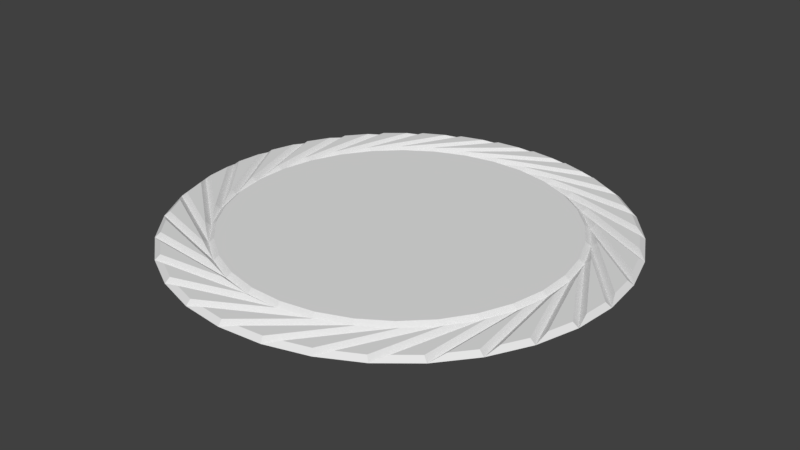 # Source: WOAHCOOLCIRLCE.blend  (saved by Blender 2.79.7; exported with 4.5.12 LTS)
import bpy
from mathutils import Matrix  # noqa: F401  (used for matrix-valued properties, if any)

bpy.ops.wm.read_factory_settings(use_empty=True)
scene = bpy.context.scene
scene.name = 'Scene'

# ---- collections
col_collection_1 = bpy.data.collections.new('Collection 1'); scene.collection.children.link(col_collection_1)

# ---- world
world_world = bpy.data.worlds.new('World'); scene.world = world_world
world_world.color = (0.05088, 0.05088, 0.05088)
world_world.use_sun_shadow = False
world_world.sun_shadow_jitter_overblur = 0.0

# ---- meshes
me_circle = bpy.data.meshes.new('Circle')
me_circle.from_pydata([(1.037e-07, 1.873, 0.0), (-0.3655, 1.837, 0.0), (-0.7169, 1.731, 0.0), (-1.041, 1.558, 0.0), (-1.325, 1.325, 0.0), (-1.558, 1.041, 0.0), (-1.731, 0.7169, 0.0), (-1.837, 0.3655, 0.0), (-1.873, -1.074e-07, 0.0), (-1.837, -0.3655, 0.0), (-1.731, -0.7169, 0.0), (-1.558, -1.041, 0.0), (-1.325, -1.325, 0.0), (-1.041, -1.558, 0.0), (-0.7169, -1.731, 0.0), (-0.3655, -1.837, 0.0), (7.141e-07, -1.873, 0.0), (0.3655, -1.837, 0.0), (0.7169, -1.731, 0.0), (1.041, -1.558, 0.0), (1.325, -1.325, 0.0), (1.558, -1.041, 0.0), (1.731, -0.7169, 0.0), (1.837, -0.3655, 0.0), (1.873, 1.56e-06, 0.0), (1.837, 0.3655, 0.0), (1.731, 0.7169, 0.0), (1.558, 1.041, 0.0), (1.325, 1.325, 0.0), (1.041, 1.558, 0.0), (0.7169, 1.731, 0.0), (0.3655, 1.837, 0.0), (-0.9162, 1.146, 0.0), (-0.675, 1.303, 0.0), (-1.122, 0.9454, 0.0), (-1.285, 0.7083, 0.0), (-1.399, 0.444, 0.0), (-1.458, 0.1627, 0.0), (-1.462, -0.125, 0.0), (-1.41, -0.4078, 0.0), (-1.303, -0.675, 0.0), (-1.146, -0.9162, 0.0), (-0.9454, -1.122, 0.0), (-0.7083, -1.285, 0.0), (-0.444, -1.399, 0.0), (-0.1627, -1.458, 0.0), (0.125, -1.462, 0.0), (0.4078, -1.41, 0.0), (0.675, -1.303, 0.0), (0.9162, -1.146, 0.0), (1.122, -0.9454, 0.0), (1.285, -0.7083, 0.0), (1.399, -0.444, 0.0), (1.458, -0.1627, 0.0), (1.462, 0.125, 0.0), (1.41, 0.4078, 0.0), (1.303, 0.675, 0.0), (1.146, 0.9162, 0.0), (0.9454, 1.122, 0.0), (0.7083, 1.285, 0.0), (0.444, 1.399, 0.0), (0.1627, 1.458, 0.0), (-0.125, 1.462, 0.0), (-0.4078, 1.41, 0.0), (-0.8895, 1.113, 0.03493), (-1.09, 0.9179, 0.03493), (-1.248, 0.6877, 0.03493), (-1.358, 0.4311, 0.03493), (-1.416, 0.1579, 0.03493), (-1.419, -0.1213, 0.03493), (-1.369, -0.3959, 0.03493), (-1.265, -0.6553, 0.03493), (-1.113, -0.8895, 0.03493), (-0.9179, -1.09, 0.03493), (-0.6877, -1.248, 0.03493), (-0.4311, -1.358, 0.03493), (-0.1579, -1.416, 0.03493), (0.1213, -1.419, 0.03493), (0.3959, -1.369, 0.03493), (0.6553, -1.265, 0.03493), (0.8895, -1.113, 0.03493), (1.09, -0.9179, 0.03493), (1.248, -0.6877, 0.03493), (1.358, -0.4311, 0.03493), (1.416, -0.1579, 0.03493), (1.419, 0.1213, 0.03493), (1.369, 0.3959, 0.03493), (1.265, 0.6553, 0.03493), (1.113, 0.8895, 0.03493), (0.9179, 1.09, 0.03493), (0.6877, 1.248, 0.03493), (0.4311, 1.358, 0.03493), (0.1579, 1.416, 0.03493), (-0.1213, 1.419, 0.03493), (-0.3959, 1.369, 0.03493), (-0.6553, 1.265, 0.03493), (-0.7198, 1.324, 0.03493), (-0.7003, 1.337, 0.03493), (-0.1317, 1.818, 0.03493), (-0.3434, 1.797, 0.03493), (-0.9644, 1.159, 0.03493), (-0.9477, 1.175, 0.03493), (-0.4838, 1.757, 0.03493), (-0.6874, 1.695, 0.03493), (-1.172, 0.9482, 0.03493), (-1.159, 0.9673, 0.03493), (-0.8172, 1.629, 0.03493), (-1.005, 1.529, 0.03493), (-1.334, 0.7013, 0.03493), (-1.325, 0.7227, 0.03493), (-1.119, 1.438, 0.03493), (-1.284, 1.303, 0.03493), (-1.446, 0.4275, 0.03493), (-1.441, 0.4502, 0.03493), (-1.378, 1.192, 0.03493), (-1.513, 1.028, 0.03493), (-1.501, 0.1373, 0.03493), (-1.501, 0.1605, 0.03493), (-1.584, 0.9003, 0.03493), (-1.685, 0.7127, 0.03493), (-1.499, -0.1582, 0.03493), (-1.503, -0.1354, 0.03493), (-1.73, 0.5739, 0.03493), (-1.791, 0.3703, 0.03493), (-1.439, -0.4476, 0.03493), (-1.448, -0.426, 0.03493), (-1.808, 0.2254, 0.03493), (-1.829, 0.01371, 0.03493), (-1.324, -0.7198, 0.03493), (-1.337, -0.7003, 0.03493), (-1.818, -0.1317, 0.03493), (-1.797, -0.3434, 0.03493), (-1.159, -0.9644, 0.03493), (-1.175, -0.9477, 0.03493), (-1.757, -0.4838, 0.03493), (-1.695, -0.6874, 0.03493), (-0.9482, -1.172, 0.03493), (-0.9673, -1.159, 0.03493), (-1.629, -0.8172, 0.03493), (-1.529, -1.005, 0.03493), (-0.7013, -1.334, 0.03493), (-0.7227, -1.325, 0.03493), (-1.438, -1.119, 0.03493), (-1.303, -1.284, 0.03493), (-0.4275, -1.446, 0.03493), (-0.4502, -1.441, 0.03493), (-1.192, -1.378, 0.03493), (-1.028, -1.513, 0.03493), (-0.1373, -1.501, 0.03493), (-0.1605, -1.501, 0.03493), (-0.9003, -1.584, 0.03493), (-0.7127, -1.685, 0.03493), (0.1582, -1.499, 0.03493), (0.1354, -1.503, 0.03493), (-0.5739, -1.73, 0.03493), (-0.3703, -1.791, 0.03493), (0.4476, -1.439, 0.03493), (0.426, -1.448, 0.03493), (-0.2254, -1.808, 0.03493), (-0.01371, -1.829, 0.03493), (0.7198, -1.324, 0.03493), (0.7003, -1.337, 0.03493), (0.1317, -1.818, 0.03493), (0.3434, -1.797, 0.03493), (0.9644, -1.159, 0.03493), (0.9477, -1.175, 0.03493), (0.4838, -1.757, 0.03493), (0.6874, -1.695, 0.03493), (1.172, -0.9482, 0.03493), (1.159, -0.9673, 0.03493), (0.8172, -1.629, 0.03493), (1.005, -1.529, 0.03493), (1.334, -0.7013, 0.03493), (1.325, -0.7227, 0.03493), (1.119, -1.438, 0.03493), (1.284, -1.303, 0.03493), (1.446, -0.4275, 0.03493), (1.441, -0.4502, 0.03493), (1.378, -1.192, 0.03493), (1.513, -1.028, 0.03493), (1.501, -0.1373, 0.03493), (1.501, -0.1605, 0.03493), (1.584, -0.9003, 0.03493), (1.685, -0.7127, 0.03493), (1.499, 0.1582, 0.03493), (1.503, 0.1354, 0.03493), (1.73, -0.5739, 0.03493), (1.791, -0.3703, 0.03493), (1.439, 0.4476, 0.03493), (1.448, 0.426, 0.03493), (1.808, -0.2254, 0.03493), (1.829, -0.0137, 0.03493), (1.324, 0.7198, 0.03493), (1.337, 0.7003, 0.03493), (1.818, 0.1317, 0.03493), (1.797, 0.3434, 0.03493), (1.159, 0.9644, 0.03493), (1.175, 0.9477, 0.03493), (1.757, 0.4838, 0.03493), (1.695, 0.6874, 0.03493), (0.9482, 1.172, 0.03493), (0.9673, 1.159, 0.03493), (1.629, 0.8172, 0.03493), (1.529, 1.005, 0.03493), (0.7013, 1.334, 0.03493), (0.7227, 1.325, 0.03493), (1.438, 1.119, 0.03493), (1.303, 1.284, 0.03493), (0.4275, 1.446, 0.03493), (0.4502, 1.441, 0.03493), (1.192, 1.378, 0.03493), (1.028, 1.513, 0.03493), (0.1373, 1.501, 0.03493), (0.1605, 1.501, 0.03493), (0.9003, 1.584, 0.03493), (0.7127, 1.685, 0.03493), (-0.1582, 1.499, 0.03493), (-0.1354, 1.503, 0.03493), (0.5739, 1.73, 0.03493), (0.3703, 1.791, 0.03493), (-0.4476, 1.439, 0.03493), (-0.426, 1.448, 0.03493), (0.2254, 1.808, 0.03493), (0.01371, 1.829, 0.03493)], [], [(64, 65, 66, 67, 68, 69, 70, 71, 72, 73, 74, 75, 76, 77, 78, 79, 80, 81, 82, 83, 84, 85, 86, 87, 88, 89, 90, 91, 92, 93, 94, 95), (96, 97, 98, 99), (100, 101, 102, 103), (104, 105, 106, 107), (108, 109, 110, 111), (112, 113, 114, 115), (116, 117, 118, 119), (120, 121, 122, 123), (124, 125, 126, 127), (128, 129, 130, 131), (132, 133, 134, 135), (136, 137, 138, 139), (140, 141, 142, 143), (144, 145, 146, 147), (148, 149, 150, 151), (152, 153, 154, 155), (156, 157, 158, 159), (160, 161, 162, 163), (164, 165, 166, 167), (168, 169, 170, 171), (172, 173, 174, 175), (176, 177, 178, 179), (180, 181, 182, 183), (184, 185, 186, 187), (188, 189, 190, 191), (192, 193, 194, 195), (196, 197, 198, 199), (200, 201, 202, 203), (204, 205, 206, 207), (208, 209, 210, 211), (212, 213, 214, 215), (216, 217, 218, 219), (220, 221, 222, 223), (32, 34, 65, 64), (34, 35, 66, 65), (35, 36, 67, 66), (36, 37, 68, 67), (37, 38, 69, 68), (38, 39, 70, 69), (39, 40, 71, 70), (40, 41, 72, 71), (41, 42, 73, 72), (42, 43, 74, 73), (43, 44, 75, 74), (44, 45, 76, 75), (45, 46, 77, 76), (46, 47, 78, 77), (47, 48, 79, 78), (48, 49, 80, 79), (49, 50, 81, 80), (50, 51, 82, 81), (51, 52, 83, 82), (52, 53, 84, 83), (53, 54, 85, 84), (54, 55, 86, 85), (55, 56, 87, 86), (56, 57, 88, 87), (57, 58, 89, 88), (58, 59, 90, 89), (59, 60, 91, 90), (60, 61, 92, 91), (61, 62, 93, 92), (62, 63, 94, 93), (63, 33, 95, 94), (33, 32, 64, 95), (32, 33, 97, 96), (33, 0, 98, 97), (0, 1, 99, 98), (1, 32, 96, 99), (34, 32, 101, 100), (32, 1, 102, 101), (1, 2, 103, 102), (2, 34, 100, 103), (35, 34, 105, 104), (34, 2, 106, 105), (2, 3, 107, 106), (3, 35, 104, 107), (36, 35, 109, 108), (35, 3, 110, 109), (3, 4, 111, 110), (4, 36, 108, 111), (37, 36, 113, 112), (36, 4, 114, 113), (4, 5, 115, 114), (5, 37, 112, 115), (38, 37, 117, 116), (37, 5, 118, 117), (5, 6, 119, 118), (6, 38, 116, 119), (39, 38, 121, 120), (38, 6, 122, 121), (6, 7, 123, 122), (7, 39, 120, 123), (40, 39, 125, 124), (39, 7, 126, 125), (7, 8, 127, 126), (8, 40, 124, 127), (41, 40, 129, 128), (40, 8, 130, 129), (8, 9, 131, 130), (9, 41, 128, 131), (42, 41, 133, 132), (41, 9, 134, 133), (9, 10, 135, 134), (10, 42, 132, 135), (43, 42, 137, 136), (42, 10, 138, 137), (10, 11, 139, 138), (11, 43, 136, 139), (44, 43, 141, 140), (43, 11, 142, 141), (11, 12, 143, 142), (12, 44, 140, 143), (45, 44, 145, 144), (44, 12, 146, 145), (12, 13, 147, 146), (13, 45, 144, 147), (46, 45, 149, 148), (45, 13, 150, 149), (13, 14, 151, 150), (14, 46, 148, 151), (47, 46, 153, 152), (46, 14, 154, 153), (14, 15, 155, 154), (15, 47, 152, 155), (48, 47, 157, 156), (47, 15, 158, 157), (15, 16, 159, 158), (16, 48, 156, 159), (49, 48, 161, 160), (48, 16, 162, 161), (16, 17, 163, 162), (17, 49, 160, 163), (50, 49, 165, 164), (49, 17, 166, 165), (17, 18, 167, 166), (18, 50, 164, 167), (51, 50, 169, 168), (50, 18, 170, 169), (18, 19, 171, 170), (19, 51, 168, 171), (52, 51, 173, 172), (51, 19, 174, 173), (19, 20, 175, 174), (20, 52, 172, 175), (53, 52, 177, 176), (52, 20, 178, 177), (20, 21, 179, 178), (21, 53, 176, 179), (54, 53, 181, 180), (53, 21, 182, 181), (21, 22, 183, 182), (22, 54, 180, 183), (55, 54, 185, 184), (54, 22, 186, 185), (22, 23, 187, 186), (23, 55, 184, 187), (56, 55, 189, 188), (55, 23, 190, 189), (23, 24, 191, 190), (24, 56, 188, 191), (57, 56, 193, 192), (56, 24, 194, 193), (24, 25, 195, 194), (25, 57, 192, 195), (58, 57, 197, 196), (57, 25, 198, 197), (25, 26, 199, 198), (26, 58, 196, 199), (59, 58, 201, 200), (58, 26, 202, 201), (26, 27, 203, 202), (27, 59, 200, 203), (60, 59, 205, 204), (59, 27, 206, 205), (27, 28, 207, 206), (28, 60, 204, 207), (61, 60, 209, 208), (60, 28, 210, 209), (28, 29, 211, 210), (29, 61, 208, 211), (62, 61, 213, 212), (61, 29, 214, 213), (29, 30, 215, 214), (30, 62, 212, 215), (63, 62, 217, 216), (62, 30, 218, 217), (30, 31, 219, 218), (31, 63, 216, 219), (33, 63, 221, 220), (63, 31, 222, 221), (31, 0, 223, 222), (0, 33, 220, 223)])
_ca = me_circle.color_attributes.new('Col', 'BYTE_COLOR', 'CORNER')
_ca.data.foreach_set('color', [0.2307, 0.2307, 0.2307, 1.0, 0.2307, 0.2307, 0.2307, 1.0, 0.2307, 0.2307, 0.2307, 1.0, 0.2307, 0.2307, 0.2307, 1.0, 0.2307, 0.2307, 0.2307, 1.0, 0.2307, 0.2307, 0.2307, 1.0, 0.2307, 0.2307, 0.2307, 1.0, 0.2307, 0.2307, 0.2307, 1.0, 0.2307, 0.2307, 0.2307, 1.0, 0.2307, 0.2307, 0.2307, 1.0, 0.2307, 0.2307, 0.2307, 1.0, 0.2307, 0.2307, 0.2307, 1.0, 0.2307, 0.2307, 0.2307, 1.0, 0.2307, 0.2307, 0.2307, 1.0, 0.2307, 0.2307, 0.2307, 1.0, 0.2307, 0.2307, 0.2307, 1.0, 0.2307, 0.2307, 0.2307, 1.0, 0.2307, 0.2307, 0.2307, 1.0, 0.2307, 0.2307, 0.2307, 1.0, 0.2307, 0.2307, 0.2307, 1.0, 0.2307, 0.2307, 0.2307, 1.0, 0.2307, 0.2307, 0.2307, 1.0, 0.2307, 0.2307, 0.2307, 1.0, 0.2307, 0.2307, 0.2307, 1.0, 0.2307, 0.2307, 0.2307, 1.0, 0.2307, 0.2307, 0.2307, 1.0, 0.2307, 0.2307, 0.2307, 1.0, 0.2307, 0.2307, 0.2307, 1.0, 0.2307, 0.2307, 0.2307, 1.0, 0.2307, 0.2307, 0.2307, 1.0, 0.2307, 0.2307, 0.2307, 1.0, 0.2307, 0.2307, 0.2307, 1.0, 0.2346, 0.2346, 0.2346, 1.0, 0.1812, 0.1812, 0.1812, 1.0, 1.0, 1.0, 1.0, 1.0, 0.8714, 0.8714, 0.8714, 1.0, 0.2346, 0.2346, 0.2346, 1.0, 0.1812, 0.1812, 0.1812, 1.0, 1.0, 1.0, 1.0, 1.0, 0.8714, 0.8714, 0.8714, 1.0, 0.2346, 0.2346, 0.2346, 1.0, 0.1812, 0.1812, 0.1812, 1.0, 1.0, 1.0, 1.0, 1.0, 0.8714, 0.8714, 0.8714, 1.0, 0.2346, 0.2346, 0.2346, 1.0, 0.1812, 0.1812, 0.1812, 1.0, 1.0, 1.0, 1.0, 1.0, 0.8714, 0.8714, 0.8714, 1.0, 0.2346, 0.2346, 0.2346, 1.0, 0.1812, 0.1812, 0.1812, 1.0, 1.0, 1.0, 1.0, 1.0, 0.8714, 0.8714, 0.8714, 1.0, 0.2346, 0.2346, 0.2346, 1.0, 0.1812, 0.1812, 0.1812, 1.0, 1.0, 1.0, 1.0, 1.0, 0.8714, 0.8714, 0.8714, 1.0, 0.2346, 0.2346, 0.2346, 1.0, 0.1812, 0.1812, 0.1812, 1.0, 1.0, 1.0, 1.0, 1.0, 0.8714, 0.8714, 0.8714, 1.0, 0.2346, 0.2346, 0.2346, 1.0, 0.1812, 0.1812, 0.1812, 1.0, 1.0, 1.0, 1.0, 1.0, 0.8714, 0.8714, 0.8714, 1.0, 0.2346, 0.2346, 0.2346, 1.0, 0.1812, 0.1812, 0.1812, 1.0, 1.0, 1.0, 1.0, 1.0, 0.8714, 0.8714, 0.8714, 1.0, 0.2346, 0.2346, 0.2346, 1.0, 0.1812, 0.1812, 0.1812, 1.0, 1.0, 1.0, 1.0, 1.0, 0.8714, 0.8714, 0.8714, 1.0, 0.2346, 0.2346, 0.2346, 1.0, 0.1812, 0.1812, 0.1812, 1.0, 1.0, 1.0, 1.0, 1.0, 0.8714, 0.8714, 0.8714, 1.0, 0.2346, 0.2346, 0.2346, 1.0, 0.1812, 0.1812, 0.1812, 1.0, 1.0, 1.0, 1.0, 1.0, 0.8714, 0.8714, 0.8714, 1.0, 0.2346, 0.2346, 0.2346, 1.0, 0.1812, 0.1812, 0.1812, 1.0, 1.0, 1.0, 1.0, 1.0, 0.8714, 0.8714, 0.8714, 1.0, 0.2346, 0.2346, 0.2346, 1.0, 0.1812, 0.1812, 0.1812, 1.0, 1.0, 1.0, 1.0, 1.0, 0.8714, 0.8714, 0.8714, 1.0, 0.2346, 0.2346, 0.2346, 1.0, 0.1812, 0.1812, 0.1812, 1.0, 1.0, 1.0, 1.0, 1.0, 0.8714, 0.8714, 0.8714, 1.0, 0.2346, 0.2346, 0.2346, 1.0, 0.1812, 0.1812, 0.1812, 1.0, 1.0, 1.0, 1.0, 1.0, 0.8714, 0.8714, 0.8714, 1.0, 0.2346, 0.2346, 0.2346, 1.0, 0.1812, 0.1812, 0.1812, 1.0, 1.0, 1.0, 1.0, 1.0, 0.8714, 0.8714, 0.8714, 1.0, 0.2346, 0.2346, 0.2346, 1.0, 0.1812, 0.1812, 0.1812, 1.0, 1.0, 1.0, 1.0, 1.0, 0.8714, 0.8714, 0.8714, 1.0, 0.2346, 0.2346, 0.2346, 1.0, 0.1812, 0.1812, 0.1812, 1.0, 1.0, 1.0, 1.0, 1.0, 0.8714, 0.8714, 0.8714, 1.0, 0.2346, 0.2346, 0.2346, 1.0, 0.1812, 0.1812, 0.1812, 1.0, 1.0, 1.0, 1.0, 1.0, 0.8714, 0.8714, 0.8714, 1.0, 0.2346, 0.2346, 0.2346, 1.0, 0.1812, 0.1812, 0.1812, 1.0, 1.0, 1.0, 1.0, 1.0, 0.8714, 0.8714, 0.8714, 1.0, 0.2346, 0.2346, 0.2346, 1.0, 0.1812, 0.1812, 0.1812, 1.0, 1.0, 1.0, 1.0, 1.0, 0.8714, 0.8714, 0.8714, 1.0, 0.2346, 0.2346, 0.2346, 1.0, 0.1812, 0.1812, 0.1812, 1.0, 1.0, 1.0, 1.0, 1.0, 0.8714, 0.8714, 0.8714, 1.0, 0.2346, 0.2346, 0.2346, 1.0, 0.1812, 0.1812, 0.1812, 1.0, 1.0, 1.0, 1.0, 1.0, 0.8714, 0.8714, 0.8714, 1.0, 0.2346, 0.2346, 0.2346, 1.0, 0.1812, 0.1812, 0.1812, 1.0, 1.0, 1.0, 1.0, 1.0, 0.8714, 0.8714, 0.8714, 1.0, 0.2346, 0.2346, 0.2346, 1.0, 0.1812, 0.1812, 0.1812, 1.0, 1.0, 1.0, 1.0, 1.0, 0.8714, 0.8714, 0.8714, 1.0, 0.2346, 0.2346, 0.2346, 1.0, 0.1812, 0.1812, 0.1812, 1.0, 1.0, 1.0, 1.0, 1.0, 0.8714, 0.8714, 0.8714, 1.0, 0.2346, 0.2346, 0.2346, 1.0, 0.1812, 0.1812, 0.1812, 1.0, 1.0, 1.0, 1.0, 1.0, 0.8714, 0.8714, 0.8714, 1.0, 0.2346, 0.2346, 0.2346, 1.0, 0.1812, 0.1812, 0.1812, 1.0, 1.0, 1.0, 1.0, 1.0, 0.8714, 0.8714, 0.8714, 1.0, 0.2346, 0.2346, 0.2346, 1.0, 0.1812, 0.1812, 0.1812, 1.0, 1.0, 1.0, 1.0, 1.0, 0.8714, 0.8714, 0.8714, 1.0, 0.2346, 0.2346, 0.2346, 1.0, 0.1812, 0.1812, 0.1812, 1.0, 1.0, 1.0, 1.0, 1.0, 0.8714, 0.8714, 0.8714, 1.0, 0.2346, 0.2346, 0.2346, 1.0, 0.1812, 0.1812, 0.1812, 1.0, 1.0, 1.0, 1.0, 1.0, 0.8714, 0.8714, 0.8714, 1.0, 0.0, 0.0, 0.0, 1.0, 0.0, 0.0, 0.0, 1.0, 0.2307, 0.2307, 0.2307, 1.0, 0.2307, 0.2307, 0.2307, 1.0, 0.0, 0.0, 0.0, 1.0, 0.0, 0.0, 0.0, 1.0, 0.2307, 0.2307, 0.2307, 1.0, 0.2307, 0.2307, 0.2307, 1.0, 0.0, 0.0, 0.0, 1.0, 0.0, 0.0, 0.0, 1.0, 0.2307, 0.2307, 0.2307, 1.0, 0.2307, 0.2307, 0.2307, 1.0, 0.0, 0.0, 0.0, 1.0, 0.0, 0.0, 0.0, 1.0, 0.2307, 0.2307, 0.2307, 1.0, 0.2307, 0.2307, 0.2307, 1.0, 0.0, 0.0, 0.0, 1.0, 0.0, 0.0, 0.0, 1.0, 0.2307, 0.2307, 0.2307, 1.0, 0.2307, 0.2307, 0.2307, 1.0, 0.0, 0.0, 0.0, 1.0, 0.0, 0.0, 0.0, 1.0, 0.2307, 0.2307, 0.2307, 1.0, 0.2307, 0.2307, 0.2307, 1.0, 0.0, 0.0, 0.0, 1.0, 0.0, 0.0, 0.0, 1.0, 0.2307, 0.2307, 0.2307, 1.0, 0.2307, 0.2307, 0.2307, 1.0, 0.0, 0.0, 0.0, 1.0, 0.0, 0.0, 0.0, 1.0, 0.2307, 0.2307, 0.2307, 1.0, 0.2307, 0.2307, 0.2307, 1.0, 0.0, 0.0, 0.0, 1.0, 0.0, 0.0, 0.0, 1.0, 0.2307, 0.2307, 0.2307, 1.0, 0.2307, 0.2307, 0.2307, 1.0, 0.0, 0.0, 0.0, 1.0, 0.0, 0.0, 0.0, 1.0, 0.2307, 0.2307, 0.2307, 1.0, 0.2307, 0.2307, 0.2307, 1.0, 0.0, 0.0, 0.0, 1.0, 0.0, 0.0, 0.0, 1.0, 0.2307, 0.2307, 0.2307, 1.0, 0.2307, 0.2307, 0.2307, 1.0, 0.0, 0.0, 0.0, 1.0, 0.0, 0.0, 0.0, 1.0, 0.2307, 0.2307, 0.2307, 1.0, 0.2307, 0.2307, 0.2307, 1.0, 0.0, 0.0, 0.0, 1.0, 0.0, 0.0, 0.0, 1.0, 0.2307, 0.2307, 0.2307, 1.0, 0.2307, 0.2307, 0.2307, 1.0, 0.0, 0.0, 0.0, 1.0, 0.0, 0.0, 0.0, 1.0, 0.2307, 0.2307, 0.2307, 1.0, 0.2307, 0.2307, 0.2307, 1.0, 0.0, 0.0, 0.0, 1.0, 0.0, 0.0, 0.0, 1.0, 0.2307, 0.2307, 0.2307, 1.0, 0.2307, 0.2307, 0.2307, 1.0, 0.0, 0.0, 0.0, 1.0, 0.0, 0.0, 0.0, 1.0, 0.2307, 0.2307, 0.2307, 1.0, 0.2307, 0.2307, 0.2307, 1.0, 0.0, 0.0, 0.0, 1.0, 0.0, 0.0, 0.0, 1.0, 0.2307, 0.2307, 0.2307, 1.0, 0.2307, 0.2307, 0.2307, 1.0, 0.0, 0.0, 0.0, 1.0, 0.0, 0.0, 0.0, 1.0, 0.2307, 0.2307, 0.2307, 1.0, 0.2307, 0.2307, 0.2307, 1.0, 0.0, 0.0, 0.0, 1.0, 0.0, 0.0, 0.0, 1.0, 0.2307, 0.2307, 0.2307, 1.0, 0.2307, 0.2307, 0.2307, 1.0, 0.0, 0.0, 0.0, 1.0, 0.0, 0.0, 0.0, 1.0, 0.2307, 0.2307, 0.2307, 1.0, 0.2307, 0.2307, 0.2307, 1.0, 0.0, 0.0, 0.0, 1.0, 0.0, 0.0, 0.0, 1.0, 0.2307, 0.2307, 0.2307, 1.0, 0.2307, 0.2307, 0.2307, 1.0, 0.0, 0.0, 0.0, 1.0, 0.0, 0.0, 0.0, 1.0, 0.2307, 0.2307, 0.2307, 1.0, 0.2307, 0.2307, 0.2307, 1.0, 0.0, 0.0, 0.0, 1.0, 0.0, 0.0, 0.0, 1.0, 0.2307, 0.2307, 0.2307, 1.0, 0.2307, 0.2307, 0.2307, 1.0, 0.0, 0.0, 0.0, 1.0, 0.0, 0.0, 0.0, 1.0, 0.2307, 0.2307, 0.2307, 1.0, 0.2307, 0.2307, 0.2307, 1.0, 0.0, 0.0, 0.0, 1.0, 0.0, 0.0, 0.0, 1.0, 0.2307, 0.2307, 0.2307, 1.0, 0.2307, 0.2307, 0.2307, 1.0, 0.0, 0.0, 0.0, 1.0, 0.0, 0.0, 0.0, 1.0, 0.2307, 0.2307, 0.2307, 1.0, 0.2307, 0.2307, 0.2307, 1.0, 0.0, 0.0, 0.0, 1.0, 0.0, 0.0, 0.0, 1.0, 0.2307, 0.2307, 0.2307, 1.0, 0.2307, 0.2307, 0.2307, 1.0, 0.0, 0.0, 0.0, 1.0, 0.0, 0.0, 0.0, 1.0, 0.2307, 0.2307, 0.2307, 1.0, 0.2307, 0.2307, 0.2307, 1.0, 0.0, 0.0, 0.0, 1.0, 0.0, 0.0, 0.0, 1.0, 0.2307, 0.2307, 0.2307, 1.0, 0.2307, 0.2307, 0.2307, 1.0, 0.0, 0.0, 0.0, 1.0, 0.0, 0.0, 0.0, 1.0, 0.2307, 0.2307, 0.2307, 1.0, 0.2307, 0.2307, 0.2307, 1.0, 0.0, 0.0, 0.0, 1.0, 0.0, 0.0, 0.0, 1.0, 0.2307, 0.2307, 0.2307, 1.0, 0.2307, 0.2307, 0.2307, 1.0, 0.0, 0.0, 0.0, 1.0, 0.0, 0.0, 0.0, 1.0, 0.2307, 0.2307, 0.2307, 1.0, 0.2307, 0.2307, 0.2307, 1.0, 0.0, 0.0, 0.0, 1.0, 0.0, 0.0, 0.0, 1.0, 0.1812, 0.1812, 0.1812, 1.0, 0.2346, 0.2346, 0.2346, 1.0, 0.0, 0.0, 0.0, 1.0, 0.1779, 0.1779, 0.1779, 1.0, 1.0, 1.0, 1.0, 1.0, 0.1812, 0.1812, 0.1812, 1.0, 0.1779, 0.1779, 0.1779, 1.0, 0.1779, 0.1779, 0.1779, 1.0, 0.8714, 0.8714, 0.8714, 1.0, 1.0, 1.0, 1.0, 1.0, 0.1779, 0.1779, 0.1779, 1.0, 0.0, 0.0, 0.0, 1.0, 0.2346, 0.2346, 0.2346, 1.0, 0.8714, 0.8714, 0.8714, 1.0, 0.0, 0.0, 0.0, 1.0, 0.0, 0.0, 0.0, 1.0, 0.1812, 0.1812, 0.1812, 1.0, 0.2346, 0.2346, 0.2346, 1.0, 0.0, 0.0, 0.0, 1.0, 0.1779, 0.1779, 0.1779, 1.0, 1.0, 1.0, 1.0, 1.0, 0.1812, 0.1812, 0.1812, 1.0, 0.1779, 0.1779, 0.1779, 1.0, 0.1779, 0.1779, 0.1779, 1.0, 0.8714, 0.8714, 0.8714, 1.0, 1.0, 1.0, 1.0, 1.0, 0.1779, 0.1779, 0.1779, 1.0, 0.0, 0.0, 0.0, 1.0, 0.2346, 0.2346, 0.2346, 1.0, 0.8714, 0.8714, 0.8714, 1.0, 0.0, 0.0, 0.0, 1.0, 0.0, 0.0, 0.0, 1.0, 0.1812, 0.1812, 0.1812, 1.0, 0.2346, 0.2346, 0.2346, 1.0, 0.0, 0.0, 0.0, 1.0, 0.1779, 0.1779, 0.1779, 1.0, 1.0, 1.0, 1.0, 1.0, 0.1812, 0.1812, 0.1812, 1.0, 0.1779, 0.1779, 0.1779, 1.0, 0.1779, 0.1779, 0.1779, 1.0, 0.8714, 0.8714, 0.8714, 1.0, 1.0, 1.0, 1.0, 1.0, 0.1779, 0.1779, 0.1779, 1.0, 0.0, 0.0, 0.0, 1.0, 0.2346, 0.2346, 0.2346, 1.0, 0.8714, 0.8714, 0.8714, 1.0, 0.0, 0.0, 0.0, 1.0, 0.0, 0.0, 0.0, 1.0, 0.1812, 0.1812, 0.1812, 1.0, 0.2346, 0.2346, 0.2346, 1.0, 0.0, 0.0, 0.0, 1.0, 0.1779, 0.1779, 0.1779, 1.0, 1.0, 1.0, 1.0, 1.0, 0.1812, 0.1812, 0.1812, 1.0, 0.1779, 0.1779, 0.1779, 1.0, 0.1779, 0.1779, 0.1779, 1.0, 0.8714, 0.8714, 0.8714, 1.0, 1.0, 1.0, 1.0, 1.0, 0.1779, 0.1779, 0.1779, 1.0, 0.0, 0.0, 0.0, 1.0, 0.2346, 0.2346, 0.2346, 1.0, 0.8714, 0.8714, 0.8714, 1.0, 0.0, 0.0, 0.0, 1.0, 0.0, 0.0, 0.0, 1.0, 0.1812, 0.1812, 0.1812, 1.0, 0.2346, 0.2346, 0.2346, 1.0, 0.0, 0.0, 0.0, 1.0, 0.1779, 0.1779, 0.1779, 1.0, 1.0, 1.0, 1.0, 1.0, 0.1812, 0.1812, 0.1812, 1.0, 0.1779, 0.1779, 0.1779, 1.0, 0.1779, 0.1779, 0.1779, 1.0, 0.8714, 0.8714, 0.8714, 1.0, 1.0, 1.0, 1.0, 1.0, 0.1779, 0.1779, 0.1779, 1.0, 0.0, 0.0, 0.0, 1.0, 0.2346, 0.2346, 0.2346, 1.0, 0.8714, 0.8714, 0.8714, 1.0, 0.0, 0.0, 0.0, 1.0, 0.0, 0.0, 0.0, 1.0, 0.1812, 0.1812, 0.1812, 1.0, 0.2346, 0.2346, 0.2346, 1.0, 0.0, 0.0, 0.0, 1.0, 0.1779, 0.1779, 0.1779, 1.0, 1.0, 1.0, 1.0, 1.0, 0.1812, 0.1812, 0.1812, 1.0, 0.1779, 0.1779, 0.1779, 1.0, 0.1779, 0.1779, 0.1779, 1.0, 0.8714, 0.8714, 0.8714, 1.0, 1.0, 1.0, 1.0, 1.0, 0.1779, 0.1779, 0.1779, 1.0, 0.0, 0.0, 0.0, 1.0, 0.2346, 0.2346, 0.2346, 1.0, 0.8714, 0.8714, 0.8714, 1.0, 0.0, 0.0, 0.0, 1.0, 0.0, 0.0, 0.0, 1.0, 0.1812, 0.1812, 0.1812, 1.0, 0.2346, 0.2346, 0.2346, 1.0, 0.0, 0.0, 0.0, 1.0, 0.1779, 0.1779, 0.1779, 1.0, 1.0, 1.0, 1.0, 1.0, 0.1812, 0.1812, 0.1812, 1.0, 0.1779, 0.1779, 0.1779, 1.0, 0.1779, 0.1779, 0.1779, 1.0, 0.8714, 0.8714, 0.8714, 1.0, 1.0, 1.0, 1.0, 1.0, 0.1779, 0.1779, 0.1779, 1.0, 0.0, 0.0, 0.0, 1.0, 0.2346, 0.2346, 0.2346, 1.0, 0.8714, 0.8714, 0.8714, 1.0, 0.0, 0.0, 0.0, 1.0, 0.0, 0.0, 0.0, 1.0, 0.1812, 0.1812, 0.1812, 1.0, 0.2346, 0.2346, 0.2346, 1.0, 0.0, 0.0, 0.0, 1.0, 0.1779, 0.1779, 0.1779, 1.0, 1.0, 1.0, 1.0, 1.0, 0.1812, 0.1812, 0.1812, 1.0, 0.1779, 0.1779, 0.1779, 1.0, 0.1779, 0.1779, 0.1779, 1.0, 0.8714, 0.8714, 0.8714, 1.0, 1.0, 1.0, 1.0, 1.0, 0.1779, 0.1779, 0.1779, 1.0, 0.0, 0.0, 0.0, 1.0, 0.2346, 0.2346, 0.2346, 1.0, 0.8714, 0.8714, 0.8714, 1.0, 0.0, 0.0, 0.0, 1.0, 0.0, 0.0, 0.0, 1.0, 0.1812, 0.1812, 0.1812, 1.0, 0.2346, 0.2346, 0.2346, 1.0, 0.0, 0.0, 0.0, 1.0, 0.1779, 0.1779, 0.1779, 1.0, 1.0, 1.0, 1.0, 1.0, 0.1812, 0.1812, 0.1812, 1.0, 0.1779, 0.1779, 0.1779, 1.0, 0.1779, 0.1779, 0.1779, 1.0, 0.8714, 0.8714, 0.8714, 1.0, 1.0, 1.0, 1.0, 1.0, 0.1779, 0.1779, 0.1779, 1.0, 0.0, 0.0, 0.0, 1.0, 0.2346, 0.2346, 0.2346, 1.0, 0.8714, 0.8714, 0.8714, 1.0, 0.0, 0.0, 0.0, 1.0, 0.0, 0.0, 0.0, 1.0, 0.1812, 0.1812, 0.1812, 1.0, 0.2346, 0.2346, 0.2346, 1.0, 0.0, 0.0, 0.0, 1.0, 0.1779, 0.1779, 0.1779, 1.0, 1.0, 1.0, 1.0, 1.0, 0.1812, 0.1812, 0.1812, 1.0, 0.1779, 0.1779, 0.1779, 1.0, 0.1779, 0.1779, 0.1779, 1.0, 0.8714, 0.8714, 0.8714, 1.0, 1.0, 1.0, 1.0, 1.0, 0.1779, 0.1779, 0.1779, 1.0, 0.0, 0.0, 0.0, 1.0, 0.2346, 0.2346, 0.2346, 1.0, 0.8714, 0.8714, 0.8714, 1.0, 0.0, 0.0, 0.0, 1.0, 0.0, 0.0, 0.0, 1.0, 0.1812, 0.1812, 0.1812, 1.0, 0.2346, 0.2346, 0.2346, 1.0, 0.0, 0.0, 0.0, 1.0, 0.1779, 0.1779, 0.1779, 1.0, 1.0, 1.0, 1.0, 1.0, 0.1812, 0.1812, 0.1812, 1.0, 0.1779, 0.1779, 0.1779, 1.0, 0.1779, 0.1779, 0.1779, 1.0, 0.8714, 0.8714, 0.8714, 1.0, 1.0, 1.0, 1.0, 1.0, 0.1779, 0.1779, 0.1779, 1.0, 0.0, 0.0, 0.0, 1.0, 0.2346, 0.2346, 0.2346, 1.0, 0.8714, 0.8714, 0.8714, 1.0, 0.0, 0.0, 0.0, 1.0, 0.0, 0.0, 0.0, 1.0, 0.1812, 0.1812, 0.1812, 1.0, 0.2346, 0.2346, 0.2346, 1.0, 0.0, 0.0, 0.0, 1.0, 0.1779, 0.1779, 0.1779, 1.0, 1.0, 1.0, 1.0, 1.0, 0.1812, 0.1812, 0.1812, 1.0, 0.1779, 0.1779, 0.1779, 1.0, 0.1779, 0.1779, 0.1779, 1.0, 0.8714, 0.8714, 0.8714, 1.0, 1.0, 1.0, 1.0, 1.0, 0.1779, 0.1779, 0.1779, 1.0, 0.0, 0.0, 0.0, 1.0, 0.2346, 0.2346, 0.2346, 1.0, 0.8714, 0.8714, 0.8714, 1.0, 0.0, 0.0, 0.0, 1.0, 0.0, 0.0, 0.0, 1.0, 0.1812, 0.1812, 0.1812, 1.0, 0.2346, 0.2346, 0.2346, 1.0, 0.0, 0.0, 0.0, 1.0, 0.1779, 0.1779, 0.1779, 1.0, 1.0, 1.0, 1.0, 1.0, 0.1812, 0.1812, 0.1812, 1.0, 0.1779, 0.1779, 0.1779, 1.0, 0.1779, 0.1779, 0.1779, 1.0, 0.8714, 0.8714, 0.8714, 1.0, 1.0, 1.0, 1.0, 1.0, 0.1779, 0.1779, 0.1779, 1.0, 0.0, 0.0, 0.0, 1.0, 0.2346, 0.2346, 0.2346, 1.0, 0.8714, 0.8714, 0.8714, 1.0, 0.0, 0.0, 0.0, 1.0, 0.0, 0.0, 0.0, 1.0, 0.1812, 0.1812, 0.1812, 1.0, 0.2346, 0.2346, 0.2346, 1.0, 0.0, 0.0, 0.0, 1.0, 0.1779, 0.1779, 0.1779, 1.0, 1.0, 1.0, 1.0, 1.0, 0.1812, 0.1812, 0.1812, 1.0, 0.1779, 0.1779, 0.1779, 1.0, 0.1779, 0.1779, 0.1779, 1.0, 0.8714, 0.8714, 0.8714, 1.0, 1.0, 1.0, 1.0, 1.0, 0.1779, 0.1779, 0.1779, 1.0, 0.0, 0.0, 0.0, 1.0, 0.2346, 0.2346, 0.2346, 1.0, 0.8714, 0.8714, 0.8714, 1.0, 0.0, 0.0, 0.0, 1.0, 0.0, 0.0, 0.0, 1.0, 0.1812, 0.1812, 0.1812, 1.0, 0.2346, 0.2346, 0.2346, 1.0, 0.0, 0.0, 0.0, 1.0, 0.1779, 0.1779, 0.1779, 1.0, 1.0, 1.0, 1.0, 1.0, 0.1812, 0.1812, 0.1812, 1.0, 0.1779, 0.1779, 0.1779, 1.0, 0.1779, 0.1779, 0.1779, 1.0, 0.8714, 0.8714, 0.8714, 1.0, 1.0, 1.0, 1.0, 1.0, 0.1779, 0.1779, 0.1779, 1.0, 0.0, 0.0, 0.0, 1.0, 0.2346, 0.2346, 0.2346, 1.0, 0.8714, 0.8714, 0.8714, 1.0, 0.0, 0.0, 0.0, 1.0, 0.0, 0.0, 0.0, 1.0, 0.1812, 0.1812, 0.1812, 1.0, 0.2346, 0.2346, 0.2346, 1.0, 0.0, 0.0, 0.0, 1.0, 0.1779, 0.1779, 0.1779, 1.0, 1.0, 1.0, 1.0, 1.0, 0.1812, 0.1812, 0.1812, 1.0, 0.1779, 0.1779, 0.1779, 1.0, 0.1779, 0.1779, 0.1779, 1.0, 0.8714, 0.8714, 0.8714, 1.0, 1.0, 1.0, 1.0, 1.0, 0.1779, 0.1779, 0.1779, 1.0, 0.0, 0.0, 0.0, 1.0, 0.2346, 0.2346, 0.2346, 1.0, 0.8714, 0.8714, 0.8714, 1.0, 0.0, 0.0, 0.0, 1.0, 0.0, 0.0, 0.0, 1.0, 0.1812, 0.1812, 0.1812, 1.0, 0.2346, 0.2346, 0.2346, 1.0, 0.0, 0.0, 0.0, 1.0, 0.1779, 0.1779, 0.1779, 1.0, 1.0, 1.0, 1.0, 1.0, 0.1812, 0.1812, 0.1812, 1.0, 0.1779, 0.1779, 0.1779, 1.0, 0.1779, 0.1779, 0.1779, 1.0, 0.8714, 0.8714, 0.8714, 1.0, 1.0, 1.0, 1.0, 1.0, 0.1779, 0.1779, 0.1779, 1.0, 0.0, 0.0, 0.0, 1.0, 0.2346, 0.2346, 0.2346, 1.0, 0.8714, 0.8714, 0.8714, 1.0, 0.0, 0.0, 0.0, 1.0, 0.0, 0.0, 0.0, 1.0, 0.1812, 0.1812, 0.1812, 1.0, 0.2346, 0.2346, 0.2346, 1.0, 0.0, 0.0, 0.0, 1.0, 0.1779, 0.1779, 0.1779, 1.0, 1.0, 1.0, 1.0, 1.0, 0.1812, 0.1812, 0.1812, 1.0, 0.1779, 0.1779, 0.1779, 1.0, 0.1779, 0.1779, 0.1779, 1.0, 0.8714, 0.8714, 0.8714, 1.0, 1.0, 1.0, 1.0, 1.0, 0.1779, 0.1779, 0.1779, 1.0, 0.0, 0.0, 0.0, 1.0, 0.2346, 0.2346, 0.2346, 1.0, 0.8714, 0.8714, 0.8714, 1.0, 0.0, 0.0, 0.0, 1.0, 0.0, 0.0, 0.0, 1.0, 0.1812, 0.1812, 0.1812, 1.0, 0.2346, 0.2346, 0.2346, 1.0, 0.0, 0.0, 0.0, 1.0, 0.1779, 0.1779, 0.1779, 1.0, 1.0, 1.0, 1.0, 1.0, 0.1812, 0.1812, 0.1812, 1.0, 0.1779, 0.1779, 0.1779, 1.0, 0.1779, 0.1779, 0.1779, 1.0, 0.8714, 0.8714, 0.8714, 1.0, 1.0, 1.0, 1.0, 1.0, 0.1779, 0.1779, 0.1779, 1.0, 0.0, 0.0, 0.0, 1.0, 0.2346, 0.2346, 0.2346, 1.0, 0.8714, 0.8714, 0.8714, 1.0, 0.0, 0.0, 0.0, 1.0, 0.0, 0.0, 0.0, 1.0, 0.1812, 0.1812, 0.1812, 1.0, 0.2346, 0.2346, 0.2346, 1.0, 0.0, 0.0, 0.0, 1.0, 0.1779, 0.1779, 0.1779, 1.0, 1.0, 1.0, 1.0, 1.0, 0.1812, 0.1812, 0.1812, 1.0, 0.1779, 0.1779, 0.1779, 1.0, 0.1779, 0.1779, 0.1779, 1.0, 0.8714, 0.8714, 0.8714, 1.0, 1.0, 1.0, 1.0, 1.0, 0.1779, 0.1779, 0.1779, 1.0, 0.0, 0.0, 0.0, 1.0, 0.2346, 0.2346, 0.2346, 1.0, 0.8714, 0.8714, 0.8714, 1.0, 0.0, 0.0, 0.0, 1.0, 0.0, 0.0, 0.0, 1.0, 0.1812, 0.1812, 0.1812, 1.0, 0.2346, 0.2346, 0.2346, 1.0, 0.0, 0.0, 0.0, 1.0, 0.1779, 0.1779, 0.1779, 1.0, 1.0, 1.0, 1.0, 1.0, 0.1812, 0.1812, 0.1812, 1.0, 0.1779, 0.1779, 0.1779, 1.0, 0.1779, 0.1779, 0.1779, 1.0, 0.8714, 0.8714, 0.8714, 1.0, 1.0, 1.0, 1.0, 1.0, 0.1779, 0.1779, 0.1779, 1.0, 0.0, 0.0, 0.0, 1.0, 0.2346, 0.2346, 0.2346, 1.0, 0.8714, 0.8714, 0.8714, 1.0, 0.0, 0.0, 0.0, 1.0, 0.0, 0.0, 0.0, 1.0, 0.1812, 0.1812, 0.1812, 1.0, 0.2346, 0.2346, 0.2346, 1.0, 0.0, 0.0, 0.0, 1.0, 0.1779, 0.1779, 0.1779, 1.0, 1.0, 1.0, 1.0, 1.0, 0.1812, 0.1812, 0.1812, 1.0, 0.1779, 0.1779, 0.1779, 1.0, 0.1779, 0.1779, 0.1779, 1.0, 0.8714, 0.8714, 0.8714, 1.0, 1.0, 1.0, 1.0, 1.0, 0.1779, 0.1779, 0.1779, 1.0, 0.0, 0.0, 0.0, 1.0, 0.2346, 0.2346, 0.2346, 1.0, 0.8714, 0.8714, 0.8714, 1.0, 0.0, 0.0, 0.0, 1.0, 0.0, 0.0, 0.0, 1.0, 0.1812, 0.1812, 0.1812, 1.0, 0.2346, 0.2346, 0.2346, 1.0, 0.0, 0.0, 0.0, 1.0, 0.1779, 0.1779, 0.1779, 1.0, 1.0, 1.0, 1.0, 1.0, 0.1812, 0.1812, 0.1812, 1.0, 0.1779, 0.1779, 0.1779, 1.0, 0.1779, 0.1779, 0.1779, 1.0, 0.8714, 0.8714, 0.8714, 1.0, 1.0, 1.0, 1.0, 1.0, 0.1779, 0.1779, 0.1779, 1.0, 0.0, 0.0, 0.0, 1.0, 0.2346, 0.2346, 0.2346, 1.0, 0.8714, 0.8714, 0.8714, 1.0, 0.0, 0.0, 0.0, 1.0, 0.0, 0.0, 0.0, 1.0, 0.1812, 0.1812, 0.1812, 1.0, 0.2346, 0.2346, 0.2346, 1.0, 0.0, 0.0, 0.0, 1.0, 0.1779, 0.1779, 0.1779, 1.0, 1.0, 1.0, 1.0, 1.0, 0.1812, 0.1812, 0.1812, 1.0, 0.1779, 0.1779, 0.1779, 1.0, 0.1779, 0.1779, 0.1779, 1.0, 0.8714, 0.8714, 0.8714, 1.0, 1.0, 1.0, 1.0, 1.0, 0.1779, 0.1779, 0.1779, 1.0, 0.0, 0.0, 0.0, 1.0, 0.2346, 0.2346, 0.2346, 1.0, 0.8714, 0.8714, 0.8714, 1.0, 0.0, 0.0, 0.0, 1.0, 0.0, 0.0, 0.0, 1.0, 0.1812, 0.1812, 0.1812, 1.0, 0.2346, 0.2346, 0.2346, 1.0, 0.0, 0.0, 0.0, 1.0, 0.1779, 0.1779, 0.1779, 1.0, 1.0, 1.0, 1.0, 1.0, 0.1812, 0.1812, 0.1812, 1.0, 0.1779, 0.1779, 0.1779, 1.0, 0.1779, 0.1779, 0.1779, 1.0, 0.8714, 0.8714, 0.8714, 1.0, 1.0, 1.0, 1.0, 1.0, 0.1779, 0.1779, 0.1779, 1.0, 0.0, 0.0, 0.0, 1.0, 0.2346, 0.2346, 0.2346, 1.0, 0.8714, 0.8714, 0.8714, 1.0, 0.0, 0.0, 0.0, 1.0, 0.0, 0.0, 0.0, 1.0, 0.1812, 0.1812, 0.1812, 1.0, 0.2346, 0.2346, 0.2346, 1.0, 0.0, 0.0, 0.0, 1.0, 0.1779, 0.1779, 0.1779, 1.0, 1.0, 1.0, 1.0, 1.0, 0.1812, 0.1812, 0.1812, 1.0, 0.1779, 0.1779, 0.1779, 1.0, 0.1779, 0.1779, 0.1779, 1.0, 0.8714, 0.8714, 0.8714, 1.0, 1.0, 1.0, 1.0, 1.0, 0.1779, 0.1779, 0.1779, 1.0, 0.0, 0.0, 0.0, 1.0, 0.2346, 0.2346, 0.2346, 1.0, 0.8714, 0.8714, 0.8714, 1.0, 0.0, 0.0, 0.0, 1.0, 0.0, 0.0, 0.0, 1.0, 0.1812, 0.1812, 0.1812, 1.0, 0.2346, 0.2346, 0.2346, 1.0, 0.0, 0.0, 0.0, 1.0, 0.1779, 0.1779, 0.1779, 1.0, 1.0, 1.0, 1.0, 1.0, 0.1812, 0.1812, 0.1812, 1.0, 0.1779, 0.1779, 0.1779, 1.0, 0.1779, 0.1779, 0.1779, 1.0, 0.8714, 0.8714, 0.8714, 1.0, 1.0, 1.0, 1.0, 1.0, 0.1779, 0.1779, 0.1779, 1.0, 0.0, 0.0, 0.0, 1.0, 0.2346, 0.2346, 0.2346, 1.0, 0.8714, 0.8714, 0.8714, 1.0, 0.0, 0.0, 0.0, 1.0, 0.0, 0.0, 0.0, 1.0, 0.1812, 0.1812, 0.1812, 1.0, 0.2346, 0.2346, 0.2346, 1.0, 0.0, 0.0, 0.0, 1.0, 0.1779, 0.1779, 0.1779, 1.0, 1.0, 1.0, 1.0, 1.0, 0.1812, 0.1812, 0.1812, 1.0, 0.1779, 0.1779, 0.1779, 1.0, 0.1779, 0.1779, 0.1779, 1.0, 0.8714, 0.8714, 0.8714, 1.0, 1.0, 1.0, 1.0, 1.0, 0.1779, 0.1779, 0.1779, 1.0, 0.0, 0.0, 0.0, 1.0, 0.2346, 0.2346, 0.2346, 1.0, 0.8714, 0.8714, 0.8714, 1.0, 0.0, 0.0, 0.0, 1.0, 0.0, 0.0, 0.0, 1.0, 0.1812, 0.1812, 0.1812, 1.0, 0.2346, 0.2346, 0.2346, 1.0, 0.0, 0.0, 0.0, 1.0, 0.1779, 0.1779, 0.1779, 1.0, 1.0, 1.0, 1.0, 1.0, 0.1812, 0.1812, 0.1812, 1.0, 0.1779, 0.1779, 0.1779, 1.0, 0.1779, 0.1779, 0.1779, 1.0, 0.8714, 0.8714, 0.8714, 1.0, 1.0, 1.0, 1.0, 1.0, 0.1779, 0.1779, 0.1779, 1.0, 0.0, 0.0, 0.0, 1.0, 0.2346, 0.2346, 0.2346, 1.0, 0.8714, 0.8714, 0.8714, 1.0, 0.0, 0.0, 0.0, 1.0, 0.0, 0.0, 0.0, 1.0, 0.1812, 0.1812, 0.1812, 1.0, 0.2346, 0.2346, 0.2346, 1.0, 0.0, 0.0, 0.0, 1.0, 0.1779, 0.1779, 0.1779, 1.0, 1.0, 1.0, 1.0, 1.0, 0.1812, 0.1812, 0.1812, 1.0, 0.1779, 0.1779, 0.1779, 1.0, 0.1779, 0.1779, 0.1779, 1.0, 0.8714, 0.8714, 0.8714, 1.0, 1.0, 1.0, 1.0, 1.0, 0.1779, 0.1779, 0.1779, 1.0, 0.0, 0.0, 0.0, 1.0, 0.2346, 0.2346, 0.2346, 1.0, 0.8714, 0.8714, 0.8714, 1.0, 0.0, 0.0, 0.0, 1.0, 0.0, 0.0, 0.0, 1.0, 0.1812, 0.1812, 0.1812, 1.0, 0.2346, 0.2346, 0.2346, 1.0, 0.0, 0.0, 0.0, 1.0, 0.1779, 0.1779, 0.1779, 1.0, 1.0, 1.0, 1.0, 1.0, 0.1812, 0.1812, 0.1812, 1.0, 0.1779, 0.1779, 0.1779, 1.0, 0.1779, 0.1779, 0.1779, 1.0, 0.8714, 0.8714, 0.8714, 1.0, 1.0, 1.0, 1.0, 1.0, 0.1779, 0.1779, 0.1779, 1.0, 0.0, 0.0, 0.0, 1.0, 0.2346, 0.2346, 0.2346, 1.0, 0.8714, 0.8714, 0.8714, 1.0, 0.0, 0.0, 0.0, 1.0, 0.0, 0.0, 0.0, 1.0, 0.1812, 0.1812, 0.1812, 1.0, 0.2346, 0.2346, 0.2346, 1.0, 0.0, 0.0, 0.0, 1.0, 0.1779, 0.1779, 0.1779, 1.0, 1.0, 1.0, 1.0, 1.0, 0.1812, 0.1812, 0.1812, 1.0, 0.1779, 0.1779, 0.1779, 1.0, 0.1779, 0.1779, 0.1779, 1.0, 0.8714, 0.8714, 0.8714, 1.0, 1.0, 1.0, 1.0, 1.0, 0.1779, 0.1779, 0.1779, 1.0, 0.0, 0.0, 0.0, 1.0, 0.2346, 0.2346, 0.2346, 1.0, 0.8714, 0.8714, 0.8714, 1.0])
me_circle.use_remesh_preserve_volume = False
me_circle.use_remesh_preserve_attributes = False
me_circle.use_mirror_vertex_groups = False
me_circle.update()

# ---- objects
ob_circle = bpy.data.objects.new('Circle', me_circle)

# ---- transforms, parenting, visibility, modifiers, constraints
ob_circle.location = (0.0, 0.0, 0.0)
ob_circle.lineart.crease_threshold = 0.0

# ---- collection membership
col_collection_1.objects.link(ob_circle)

# ---- scene / render settings (as saved in the file)
scene.frame_start = 1; scene.frame_end = 250; scene.frame_set(1)
scene.render.engine = 'BLENDER_EEVEE_NEXT'
scene.render.resolution_percentage = 50
scene.render.dither_intensity = 0.0
scene.cycles.use_denoising = False
scene.cycles.samples = 128
scene.cycles.sampling_pattern = 'TABULATED_SOBOL'
scene.cycles.use_adaptive_sampling = False
scene.cycles.use_light_tree = False
scene.view_settings.view_transform = 'Standard'
bpy.context.view_layer.update()

# ---- added for rendering (the .blend has no active camera and no usable light): camera, sun
cam_auto = bpy.data.cameras.new('AutoCamera')
cam_auto.lens = 50.0
cam_auto.sensor_width = 36.0
cam_auto.clip_end = 1000.0
ob_auto_camera = bpy.data.objects.new('AutoCamera', cam_auto)
scene.collection.objects.link(ob_auto_camera)
ob_auto_camera.location = (4.90237, -5.88285, 3.93936)
ob_auto_camera.rotation_euler = (1.09748, -7.21219e-08, 0.694738)
scene.camera = ob_auto_camera
light_auto_sun = bpy.data.lights.new('AutoSun', 'SUN')
light_auto_sun.energy = 3.0
light_auto_sun.angle = 0.0523599
ob_auto_sun = bpy.data.objects.new('AutoSun', light_auto_sun)
scene.collection.objects.link(ob_auto_sun)
ob_auto_sun.rotation_euler = (0.872665, 0.174533, 0.523599)
bpy.context.view_layer.update()
